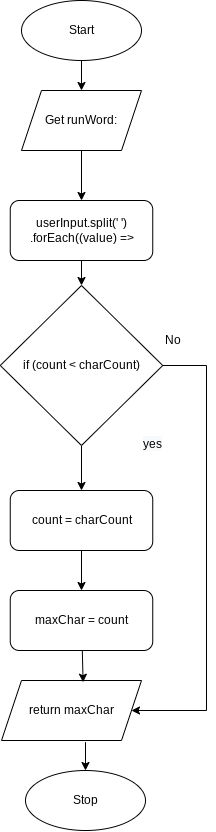

The diagram above was exported from draw.io. Its source (the exported page's mxGraphModel, read from the mxfile embedded in the PNG):
<mxGraphModel dx="849" dy="870" grid="1" gridSize="10" guides="1" tooltips="1" connect="1" arrows="1" fold="1" page="1" pageScale="1" pageWidth="827" pageHeight="1169" math="0" shadow="0">
  <root>
    <mxCell id="0" />
    <mxCell id="1" parent="0" />
    <mxCell id="2" value="" style="edgeStyle=none;html=1;" parent="1" source="3" target="6" edge="1">
      <mxGeometry relative="1" as="geometry" />
    </mxCell>
    <mxCell id="3" value="Start" style="ellipse;whiteSpace=wrap;html=1;" parent="1" vertex="1">
      <mxGeometry x="105" y="140" width="120" height="60" as="geometry" />
    </mxCell>
    <mxCell id="4" value="Stop" style="ellipse;whiteSpace=wrap;html=1;" parent="1" vertex="1">
      <mxGeometry x="109" y="910" width="120" height="60" as="geometry" />
    </mxCell>
    <mxCell id="127" value="" style="edgeStyle=none;html=1;" edge="1" parent="1" source="6" target="126">
      <mxGeometry relative="1" as="geometry" />
    </mxCell>
    <mxCell id="6" value="Get runWord:" style="shape=parallelogram;perimeter=parallelogramPerimeter;whiteSpace=wrap;html=1;fixedSize=1;" parent="1" vertex="1">
      <mxGeometry x="105" y="230" width="120" height="60" as="geometry" />
    </mxCell>
    <mxCell id="125" value="" style="edgeStyle=none;html=1;exitX=0.6;exitY=1.028;exitDx=0;exitDy=0;exitPerimeter=0;" parent="1" source="18" target="4" edge="1">
      <mxGeometry relative="1" as="geometry" />
    </mxCell>
    <mxCell id="18" value="return maxChar" style="shape=parallelogram;perimeter=parallelogramPerimeter;whiteSpace=wrap;html=1;fixedSize=1;" parent="1" vertex="1">
      <mxGeometry x="85" y="820" width="140" height="60" as="geometry" />
    </mxCell>
    <mxCell id="84" value="&lt;font style=&quot;font-size: 12px&quot;&gt;No&lt;/font&gt;" style="text;html=1;align=center;verticalAlign=middle;resizable=0;points=[];autosize=1;strokeColor=none;fillColor=none;fontSize=10;" parent="1" vertex="1">
      <mxGeometry x="241.25" y="470" width="30" height="20" as="geometry" />
    </mxCell>
    <mxCell id="129" value="" style="edgeStyle=none;html=1;" edge="1" parent="1" source="126" target="128">
      <mxGeometry relative="1" as="geometry" />
    </mxCell>
    <mxCell id="126" value="userInput.split(' ')&lt;br&gt;.forEach((value) =&amp;gt;" style="rounded=1;whiteSpace=wrap;html=1;" vertex="1" parent="1">
      <mxGeometry x="93.75" y="340" width="142.5" height="60" as="geometry" />
    </mxCell>
    <mxCell id="130" style="edgeStyle=none;html=1;entryX=1;entryY=0.5;entryDx=0;entryDy=0;rounded=0;" edge="1" parent="1" source="128" target="18">
      <mxGeometry relative="1" as="geometry">
        <Array as="points">
          <mxPoint x="290" y="505" />
          <mxPoint x="290" y="850" />
        </Array>
      </mxGeometry>
    </mxCell>
    <mxCell id="136" value="" style="edgeStyle=none;rounded=0;html=1;" edge="1" parent="1" source="128" target="134">
      <mxGeometry relative="1" as="geometry" />
    </mxCell>
    <mxCell id="128" value="if (count &amp;lt; charCount)" style="rhombus;whiteSpace=wrap;html=1;" vertex="1" parent="1">
      <mxGeometry x="83.75" y="425" width="162.5" height="160" as="geometry" />
    </mxCell>
    <mxCell id="133" value="&lt;span style=&quot;color: rgb(0 , 0 , 0) ; font-family: &amp;#34;helvetica&amp;#34; ; font-size: 12px ; font-style: normal ; font-weight: 400 ; letter-spacing: normal ; text-align: center ; text-indent: 0px ; text-transform: none ; word-spacing: 0px ; background-color: rgb(248 , 249 , 250) ; display: inline ; float: none&quot;&gt;yes&lt;/span&gt;" style="text;whiteSpace=wrap;html=1;" vertex="1" parent="1">
      <mxGeometry x="225" y="570" width="40" height="30" as="geometry" />
    </mxCell>
    <mxCell id="138" value="" style="edgeStyle=none;rounded=0;html=1;" edge="1" parent="1" source="134" target="137">
      <mxGeometry relative="1" as="geometry" />
    </mxCell>
    <mxCell id="134" value="count = charCount" style="rounded=1;whiteSpace=wrap;html=1;" vertex="1" parent="1">
      <mxGeometry x="93.75" y="630" width="142.5" height="60" as="geometry" />
    </mxCell>
    <mxCell id="141" style="edgeStyle=none;rounded=0;html=1;entryX=0.583;entryY=0.029;entryDx=0;entryDy=0;entryPerimeter=0;" edge="1" parent="1" source="137" target="18">
      <mxGeometry relative="1" as="geometry" />
    </mxCell>
    <mxCell id="137" value="maxChar = count" style="rounded=1;whiteSpace=wrap;html=1;" vertex="1" parent="1">
      <mxGeometry x="93.75" y="730" width="142.5" height="60" as="geometry" />
    </mxCell>
  </root>
</mxGraphModel>